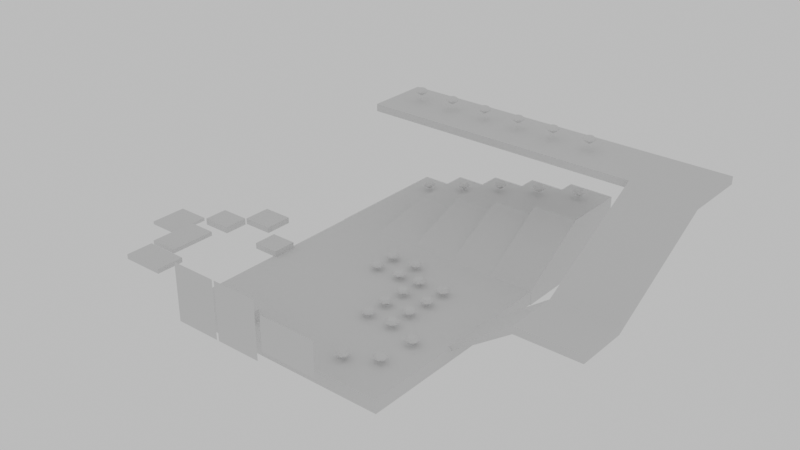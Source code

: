 # Source: scene.blend  (saved by Blender 2.93.20; exported with 4.5.12 LTS)
import bpy
from mathutils import Matrix  # noqa: F401  (used for matrix-valued properties, if any)

bpy.ops.wm.read_factory_settings(use_empty=True)
scene = bpy.context.scene
scene.name = 'main'

# ---- collections
col_collection = bpy.data.collections.new('Collection'); scene.collection.children.link(col_collection)

# ---- world
world_world = bpy.data.worlds.new('World'); scene.world = world_world
world_world.use_nodes = True; world_world.node_tree.nodes.clear()
_N = world_world.node_tree.nodes; _L = world_world.node_tree.links
n0 = _N.new('ShaderNodeOutputWorld'); n0.name = 'World Output'; n0.location = (300, 300)
n1 = _N.new('ShaderNodeBackground'); n1.name = 'Background'; n1.location = (10, 300)
n1.inputs[0].default_value = (0.5, 0.5, 0.5, 1.0)
_L.new(n1.outputs[0], n0.inputs[0])
n0.is_active_output = True
world_world.color = (0.04203, 0.04203, 0.04203)
world_world.use_sun_shadow = False
world_world.sun_shadow_jitter_overblur = 0.0

# ---- meshes
me_plane_002 = bpy.data.meshes.new('Plane.002')
me_plane_002.from_pydata([(-1.44, -0.1424, -0.157), (-1.44, -0.1424, -0.3669), (-1.23, -0.1424, -0.157), (-1.23, -0.1424, -0.3669), (-0.81, -0.1424, -0.157), (-1.02, -0.1424, -0.157), (-0.81, -0.1424, -0.3669), (-1.02, -0.1424, -0.3669), (-0.6001, -0.1424, -0.157), (-0.6001, -0.1424, -0.3669), (-0.3902, -0.1424, -0.157), (-0.3902, -0.1424, -0.3669), (-1.44, -0.1424, -0.157), (-1.44, -0.1424, 0.05284), (-0.3902, -0.1424, 0.05284), (-0.3902, -0.1424, -0.157), (-0.4952, -0.1424, -0.157), (-0.7057, -0.1424, -0.157), (-0.9149, -0.1424, -0.157), (-1.124, -0.1424, -0.157), (-1.335, -0.1424, -0.1571), (-1.335, -0.1424, 0.05276), (-1.124, -0.1424, 0.05283), (-0.9149, -0.1424, 0.05284), (-0.7057, -0.1424, 0.05284), (-0.4952, -0.1424, 0.05284), (-1.44, -0.1424, 0.05284), (-1.44, -0.1424, 0.2627), (-0.3902, -0.1424, 0.2627), (-0.3902, -0.1424, 0.05284), (-0.07544, -0.1424, -0.5768), (-0.07544, -0.1424, 0.4726), (-0.2853, -0.1424, 0.4726), (-0.2853, -0.1424, -0.5768), (-0.07544, -0.1424, 0.4726), (-0.07544, -0.1424, -0.5768), (0.1344, -0.1424, 0.4726), (0.1344, -0.1424, -0.5768), (0.1344, -0.1424, -0.5768), (0.1344, -0.1424, 0.4726), (0.3443, -0.1424, 0.4726), (0.3443, -0.1424, -0.5768), (0.3443, -0.1424, -0.5768), (0.3443, -0.1424, 0.4726), (0.5542, -0.1424, 0.4726), (0.5542, -0.1424, -0.5768), (0.8075, -0.1424, -0.5768), (0.8075, -0.1424, 0.4726), (0.5977, -0.1424, 0.4726), (0.5977, -0.1424, -0.5768), (0.8075, -0.1424, 0.4726), (0.8075, -0.1424, -0.5768), (1.017, -0.1424, 0.4726), (1.017, -0.1424, -0.5768), (1.017, -0.1424, -0.5768), (1.017, -0.1424, 0.4726), (1.227, -0.1424, 0.4726), (1.227, -0.1424, -0.5768), (1.227, -0.1424, -0.5768), (1.227, -0.1424, 0.4726), (1.437, -0.1424, 0.4726), (1.437, -0.1424, -0.5768)], [], [(2, 0, 1, 3), (5, 2, 3, 7), (4, 5, 7, 6), (8, 4, 6, 9), (10, 8, 9, 11), (21, 13, 12, 20), (14, 25, 16, 15), (25, 24, 17, 16), (24, 23, 18, 17), (23, 22, 19, 18), (22, 21, 20, 19), (28, 27, 26, 29), (35, 34, 32, 33), (41, 40, 39, 38), (45, 44, 43, 42), (30, 37, 36, 31), (51, 50, 48, 49), (57, 56, 55, 54), (61, 60, 59, 58), (46, 53, 52, 47)])
_uv = me_plane_002.uv_layers.new(name='UVMap')
_uv.uv.foreach_set('vector', [0.0, 0.0, 1.0, 0.0, 1.0, 1.0, 0.0, 1.0, 0.0, 0.0, 1.0, 0.0, 1.0, 1.0, 0.0, 1.0, 0.0, 0.0, 1.0, 0.0, 1.0, 1.0, 0.0, 1.0, 0.0, 0.0, 1.0, 0.0, 1.0, 1.0, 0.0, 1.0, 0.0, 0.0, 1.0, 0.0, 1.0, 1.0, 0.0, 1.0, 0.8333, 0.0, 1.0, 0.0, 1.0, 1.0, 0.8333, 1.0, 0.0, 0.0, 0.1, 0.0, 0.1, 1.0, 0.0, 1.0, 0.1, 0.0, 0.3007, 0.0, 0.3007, 1.0, 0.1, 1.0, 0.3007, 0.0, 0.5, 0.0, 0.5, 1.0, 0.3007, 1.0, 0.5, 0.0, 0.69, 0.0, 0.69, 1.0, 0.5, 1.0, 0.69, 0.0, 0.8333, 0.0, 0.8333, 1.0, 0.69, 1.0, 0.0, 0.0, 1.0, 0.0, 1.0, 1.0, 0.0, 1.0, 0.0, 0.0, 1.0, 0.0, 1.0, 1.0, 0.0, 1.0, 0.0, 0.0, 1.0, 0.0, 1.0, 1.0, 0.0, 1.0, 0.0, 0.0, 1.0, 0.0, 1.0, 1.0, 0.0, 1.0, 0.0, 1.0, 0.0, 0.0, 1.0, 0.0, 1.0, 1.0, 0.0, 0.0, 1.0, 0.0, 1.0, 1.0, 0.0, 1.0, 0.0, 0.0, 1.0, 0.0, 1.0, 1.0, 0.0, 1.0, 0.0, 0.0, 1.0, 0.0, 1.0, 1.0, 0.0, 1.0, 0.0, 1.0, 0.0, 0.0, 1.0, 0.0, 1.0, 1.0])
_ca = me_plane_002.color_attributes.new('Col', 'BYTE_COLOR', 'CORNER')
_ca.data.foreach_set('color', [0.0, 0.0, 0.0, 1.0, 0.0, 0.0, 0.0, 1.0, 0.0, 0.0, 0.0, 1.0, 0.0, 0.0, 0.0, 1.0, 0.05127, 0.05127, 0.05127, 1.0, 0.05127, 0.05127, 0.05127, 1.0, 0.05127, 0.05127, 0.05127, 1.0, 0.05127, 0.05127, 0.05127, 1.0, 0.2159, 0.2159, 0.2159, 1.0, 0.2159, 0.2159, 0.2159, 1.0, 0.2159, 0.2159, 0.2159, 1.0, 0.2159, 0.2159, 0.2159, 1.0, 0.521, 0.521, 0.521, 1.0, 0.521, 0.521, 0.521, 1.0, 0.521, 0.521, 0.521, 1.0, 0.521, 0.521, 0.521, 1.0, 1.0, 1.0, 1.0, 1.0, 1.0, 1.0, 1.0, 1.0, 1.0, 1.0, 1.0, 1.0, 1.0, 1.0, 1.0, 1.0, 0.0, 0.0, 0.0, 1.0, 0.0, 0.0, 0.0, 1.0, 0.0, 0.0, 0.0, 1.0, 0.0, 0.0, 0.0, 1.0, 1.0, 1.0, 1.0, 1.0, 1.0, 1.0, 1.0, 1.0, 1.0, 1.0, 1.0, 1.0, 1.0, 1.0, 1.0, 1.0, 1.0, 1.0, 1.0, 1.0, 0.521, 0.521, 0.521, 1.0, 0.521, 0.521, 0.521, 1.0, 1.0, 1.0, 1.0, 1.0, 0.521, 0.521, 0.521, 1.0, 0.2159, 0.2159, 0.2159, 1.0, 0.2159, 0.2159, 0.2159, 1.0, 0.521, 0.521, 0.521, 1.0, 0.2159, 0.2159, 0.2159, 1.0, 0.05127, 0.05127, 0.05127, 1.0, 0.05127, 0.05127, 0.05127, 1.0, 0.2159, 0.2159, 0.2159, 1.0, 0.05127, 0.05127, 0.05127, 1.0, 0.0, 0.0, 0.0, 1.0, 0.0, 0.0, 0.0, 1.0, 0.05127, 0.05127, 0.05127, 1.0, 1.0, 1.0, 1.0, 1.0, 0.0, 0.0, 0.0, 1.0, 0.0, 0.0, 0.0, 1.0, 1.0, 1.0, 1.0, 1.0, 0.0, 1.0, 0.0, 1.0, 1.0, 0.0, 0.0, 1.0, 1.0, 0.0, 0.0, 1.0, 0.0, 1.0, 0.0, 1.0, 1.0, 1.0, 0.0, 1.0, 1.0, 0.0, 1.0, 1.0, 1.0, 0.0, 1.0, 1.0, 1.0, 1.0, 0.0, 1.0, 0.0, 1.0, 1.0, 1.0, 1.0, 1.0, 0.0, 1.0, 1.0, 1.0, 0.0, 1.0, 0.0, 1.0, 1.0, 1.0, 0.0, 1.0, 0.0, 1.0, 0.0, 1.0, 0.0, 1.0, 0.0, 0.0, 1.0, 1.0, 0.0, 0.0, 1.0, 1.0, 0.0, 0.2159, 0.0, 1.0, 0.2159, 0.0, 0.001518, 1.0, 0.2159, 0.0, 0.001518, 1.0, 0.0, 0.2159, 0.0, 1.0, 0.2122, 0.2159, 0.0, 1.0, 0.2159, 0.0, 0.2159, 1.0, 0.2159, 0.0, 0.2159, 1.0, 0.2122, 0.2159, 0.0, 1.0, 0.0, 0.2159, 0.2159, 1.0, 0.2159, 0.2159, 0.0, 1.0, 0.2159, 0.2159, 0.0, 1.0, 0.0, 0.2159, 0.2159, 1.0, 0.0, 0.2159, 0.0, 1.0, 0.0, 0.2159, 0.0, 1.0, 0.0, 0.0, 0.2159, 1.0, 0.0, 0.0, 0.2159, 1.0])
me_plane_002.use_remesh_fix_poles = True
me_plane_002.use_remesh_preserve_attributes = False
me_plane_002.use_paint_bone_selection = False
me_plane_002.use_paint_mask_vertex = True
me_plane_002.update()
me_cube_001 = bpy.data.meshes.new('Cube.001')
me_cube_001.from_pydata([(-16.95, -16.46, -1.0), (-16.95, -16.46, 1.0), (-16.95, 16.46, -1.0), (-16.95, 16.46, 1.0), (17.95, -16.46, -1.0), (17.95, -16.46, 1.0), (17.95, 16.46, -1.0), (17.95, 16.46, 1.0), (-14.22, -12.79, 1.0), (-14.22, -12.79, 1.383), (-14.22, -10.71, 1.0), (-14.22, -10.71, 1.383), (-10.91, -12.79, 1.0), (-10.91, -12.79, 1.383), (-10.91, -10.71, 1.0), (-10.91, -10.71, 1.383), (-8.431, -14.48, 1.0), (-8.431, -14.48, 2.636), (-8.431, -12.62, 1.0), (-8.431, -12.62, 2.636), (-5.785, -14.48, 1.0), (-5.785, -14.48, 2.636), (-5.785, -12.62, 1.0), (-5.785, -12.62, 2.636)], [], [(0, 1, 3, 2), (2, 3, 7, 6), (6, 7, 5, 4), (4, 5, 1, 0), (2, 6, 4, 0), (7, 3, 1, 5), (8, 9, 11, 10), (10, 11, 15, 14), (14, 15, 13, 12), (12, 13, 9, 8), (10, 14, 12, 8), (15, 11, 9, 13), (16, 17, 19, 18), (18, 19, 23, 22), (22, 23, 21, 20), (20, 21, 17, 16), (18, 22, 20, 16), (23, 19, 17, 21)])
_uv = me_cube_001.uv_layers.new(name='UVMap')
_uv.uv.foreach_set('vector', [0.375, 0.0, 0.625, 0.0, 0.625, 0.25, 0.375, 0.25, 0.375, 0.25, 0.625, 0.25, 0.625, 0.5, 0.375, 0.5, 0.375, 0.5, 0.625, 0.5, 0.625, 0.75, 0.375, 0.75, 0.375, 0.75, 0.625, 0.75, 0.625, 1.0, 0.375, 1.0, 0.125, 0.5, 0.375, 0.5, 0.375, 0.75, 0.125, 0.75, 0.625, 0.5, 0.875, 0.5, 0.875, 0.75, 0.625, 0.75, 0.375, 0.0, 0.625, 0.0, 0.625, 0.25, 0.375, 0.25, 0.375, 0.25, 0.625, 0.25, 0.625, 0.5, 0.375, 0.5, 0.375, 0.5, 0.625, 0.5, 0.625, 0.75, 0.375, 0.75, 0.375, 0.75, 0.625, 0.75, 0.625, 1.0, 0.375, 1.0, 0.125, 0.5, 0.375, 0.5, 0.375, 0.75, 0.125, 0.75, 0.625, 0.5, 0.875, 0.5, 0.875, 0.75, 0.625, 0.75, 0.375, 0.0, 0.625, 0.0, 0.625, 0.25, 0.375, 0.25, 0.375, 0.25, 0.625, 0.25, 0.625, 0.5, 0.375, 0.5, 0.375, 0.5, 0.625, 0.5, 0.625, 0.75, 0.375, 0.75, 0.375, 0.75, 0.625, 0.75, 0.625, 1.0, 0.375, 1.0, 0.125, 0.5, 0.375, 0.5, 0.375, 0.75, 0.125, 0.75, 0.625, 0.5, 0.875, 0.5, 0.875, 0.75, 0.625, 0.75])
_ca = me_cube_001.color_attributes.new('Col', 'BYTE_COLOR', 'CORNER')
_ca.data.foreach_set('color', [0.3763, 0.159, 0.09306, 1.0, 0.3763, 0.159, 0.09306, 1.0, 0.3763, 0.159, 0.09306, 1.0, 0.3763, 0.159, 0.09306, 1.0, 0.3763, 0.159, 0.09306, 1.0, 0.3763, 0.159, 0.09306, 1.0, 0.3763, 0.159, 0.09306, 1.0, 0.3763, 0.159, 0.09306, 1.0, 0.3763, 0.159, 0.09306, 1.0, 0.3763, 0.159, 0.09306, 1.0, 0.3763, 0.159, 0.09306, 1.0, 0.3763, 0.159, 0.09306, 1.0, 0.3763, 0.159, 0.09306, 1.0, 0.3763, 0.159, 0.09306, 1.0, 0.3763, 0.159, 0.09306, 1.0, 0.3763, 0.159, 0.09306, 1.0, 0.3763, 0.159, 0.09306, 1.0, 0.3763, 0.159, 0.09306, 1.0, 0.3763, 0.159, 0.09306, 1.0, 0.3763, 0.159, 0.09306, 1.0, 0.1559, 0.3763, 0.1119, 1.0, 0.1559, 0.3763, 0.1119, 1.0, 0.1559, 0.3763, 0.1119, 1.0, 0.1559, 0.3763, 0.1119, 1.0, 1.0, 0.1845, 0.1946, 1.0, 1.0, 0.1845, 0.1946, 1.0, 1.0, 0.1845, 0.1946, 1.0, 1.0, 0.1845, 0.1946, 1.0, 1.0, 0.1845, 0.1946, 1.0, 1.0, 0.1845, 0.1946, 1.0, 1.0, 0.1845, 0.1946, 1.0, 1.0, 0.1845, 0.1946, 1.0, 1.0, 0.1845, 0.1946, 1.0, 1.0, 0.1845, 0.1946, 1.0, 1.0, 0.1845, 0.1946, 1.0, 1.0, 0.1845, 0.1946, 1.0, 1.0, 0.1845, 0.1946, 1.0, 1.0, 0.1845, 0.1946, 1.0, 1.0, 0.1845, 0.1946, 1.0, 1.0, 0.1845, 0.1946, 1.0, 1.0, 0.1845, 0.1946, 1.0, 1.0, 0.1845, 0.1946, 1.0, 1.0, 0.1845, 0.1946, 1.0, 1.0, 0.1845, 0.1946, 1.0, 1.0, 0.1845, 0.1946, 1.0, 1.0, 0.1845, 0.1946, 1.0, 1.0, 0.1845, 0.1946, 1.0, 1.0, 0.1845, 0.1946, 1.0, 1.0, 0.6105, 0.1559, 1.0, 1.0, 0.6105, 0.1559, 1.0, 1.0, 0.6105, 0.1559, 1.0, 1.0, 0.6105, 0.1559, 1.0, 1.0, 0.6105, 0.1559, 1.0, 1.0, 0.6105, 0.1559, 1.0, 1.0, 0.6105, 0.1559, 1.0, 1.0, 0.6105, 0.1559, 1.0, 1.0, 0.6105, 0.1559, 1.0, 1.0, 0.6105, 0.1559, 1.0, 1.0, 0.6105, 0.1559, 1.0, 1.0, 0.6105, 0.1559, 1.0, 1.0, 0.6105, 0.1559, 1.0, 1.0, 0.6105, 0.1559, 1.0, 1.0, 0.6105, 0.1559, 1.0, 1.0, 0.6105, 0.1559, 1.0, 1.0, 0.6105, 0.1559, 1.0, 1.0, 0.6105, 0.1559, 1.0, 1.0, 0.6105, 0.1559, 1.0, 1.0, 0.6105, 0.1559, 1.0, 1.0, 0.6105, 0.1559, 1.0, 1.0, 0.6105, 0.1559, 1.0, 1.0, 0.6105, 0.1559, 1.0, 1.0, 0.6105, 0.1559, 1.0])
me_cube_001.use_remesh_fix_poles = True
me_cube_001.use_remesh_preserve_attributes = False
me_cube_001.use_mirror_vertex_groups = False
me_cube_001.use_paint_bone_selection = False
me_cube_001.use_paint_mask = True
me_cube_001.update()
me_gem = bpy.data.meshes.new('Gem')
me_gem.from_pydata([(0.0, 0.0, -0.71), (0.0, 0.0, 0.44), (0.0, 0.5412, -0.355), (0.3827, 0.9239, 0.0), (0.0, 0.8497, 0.22), (0.2181, 0.5266, 0.44), (0.3827, 0.3827, -0.355), (0.9239, 0.3827, 0.0), (0.6008, 0.6008, 0.22), (0.5266, 0.2181, 0.44), (0.5412, 3.314e-17, -0.355), (0.9239, -0.3827, 0.0), (0.8497, 5.203e-17, 0.22), (0.5266, -0.2181, 0.44), (0.3827, -0.3827, -0.355), (0.3827, -0.9239, 0.0), (0.6008, -0.6008, 0.22), (0.2181, -0.5266, 0.44), (6.628e-17, -0.5412, -0.355), (-0.3827, -0.9239, 0.0), (1.041e-16, -0.8497, 0.22), (-0.2181, -0.5266, 0.44), (-0.3827, -0.3827, -0.355), (-0.9239, -0.3827, 0.0), (-0.6008, -0.6008, 0.22), (-0.5266, -0.2181, 0.44), (-0.5412, -9.942e-17, -0.355), (-0.9239, 0.3827, 0.0), (-0.8497, -1.561e-16, 0.22), (-0.5266, 0.2181, 0.44), (-0.3827, 0.3827, -0.355), (-0.3827, 0.9239, 0.0), (-0.6008, 0.6008, 0.22), (-0.2181, 0.5266, 0.44)], [], [(6, 0, 2, 3), (6, 3, 7), (7, 3, 8), (8, 3, 4, 5), (8, 5, 9), (10, 0, 6, 7), (10, 7, 11), (11, 7, 12), (12, 7, 8, 9), (12, 9, 13), (14, 0, 10, 11), (14, 11, 15), (15, 11, 16), (16, 11, 12, 13), (16, 13, 17), (18, 0, 14, 15), (18, 15, 19), (19, 15, 20), (20, 15, 16, 17), (20, 17, 21), (22, 0, 18, 19), (22, 19, 23), (23, 19, 24), (24, 19, 20, 21), (24, 21, 25), (26, 0, 22, 23), (26, 23, 27), (27, 23, 28), (28, 23, 24, 25), (28, 25, 29), (30, 0, 26, 27), (30, 27, 31), (31, 27, 32), (32, 27, 28, 29), (32, 29, 33), (2, 0, 30, 31), (2, 31, 3), (3, 31, 4), (4, 31, 32, 33), (4, 33, 5), (5, 33, 1), (1, 9, 5), (1, 13, 9), (1, 17, 13), (1, 21, 17), (1, 25, 21), (1, 29, 25), (1, 33, 29)])
_ca = me_gem.color_attributes.new('Col', 'BYTE_COLOR', 'CORNER')
_ca.data.foreach_set('color', [1.0, 0.06301, 0.06301, 1.0, 1.0, 0.06301, 0.06301, 1.0, 1.0, 0.06301, 0.06301, 1.0, 1.0, 0.06301, 0.06301, 1.0, 1.0, 0.06301, 0.06301, 1.0, 1.0, 0.06301, 0.06301, 1.0, 1.0, 0.06301, 0.06301, 1.0, 1.0, 0.06301, 0.06301, 1.0, 1.0, 0.06301, 0.06301, 1.0, 1.0, 0.06301, 0.06301, 1.0, 1.0, 0.06301, 0.06301, 1.0, 1.0, 0.06301, 0.06301, 1.0, 1.0, 0.06301, 0.06301, 1.0, 1.0, 0.06301, 0.06301, 1.0, 1.0, 0.06301, 0.06301, 1.0, 1.0, 0.06301, 0.06301, 1.0, 1.0, 0.06301, 0.06301, 1.0, 1.0, 0.06301, 0.06301, 1.0, 1.0, 0.06301, 0.06301, 1.0, 1.0, 0.06301, 0.06301, 1.0, 1.0, 0.06301, 0.06301, 1.0, 1.0, 0.06301, 0.06301, 1.0, 1.0, 0.06301, 0.06301, 1.0, 1.0, 0.06301, 0.06301, 1.0, 1.0, 0.06301, 0.06301, 1.0, 1.0, 0.06301, 0.06301, 1.0, 1.0, 0.06301, 0.06301, 1.0, 1.0, 0.06301, 0.06301, 1.0, 1.0, 0.06301, 0.06301, 1.0, 1.0, 0.06301, 0.06301, 1.0, 1.0, 0.06301, 0.06301, 1.0, 1.0, 0.06301, 0.06301, 1.0, 1.0, 0.06301, 0.06301, 1.0, 1.0, 0.06301, 0.06301, 1.0, 1.0, 0.06301, 0.06301, 1.0, 1.0, 0.06301, 0.06301, 1.0, 1.0, 0.06301, 0.06301, 1.0, 1.0, 0.06301, 0.06301, 1.0, 1.0, 0.06301, 0.06301, 1.0, 1.0, 0.06301, 0.06301, 1.0, 1.0, 0.06301, 0.06301, 1.0, 1.0, 0.06301, 0.06301, 1.0, 1.0, 0.06301, 0.06301, 1.0, 1.0, 0.06301, 0.06301, 1.0, 1.0, 0.06301, 0.06301, 1.0, 1.0, 0.06301, 0.06301, 1.0, 1.0, 0.06301, 0.06301, 1.0, 1.0, 0.06301, 0.06301, 1.0, 1.0, 0.06301, 0.06301, 1.0, 1.0, 0.06301, 0.06301, 1.0, 1.0, 0.06301, 0.06301, 1.0, 1.0, 0.06301, 0.06301, 1.0, 1.0, 0.06301, 0.06301, 1.0, 1.0, 0.06301, 0.06301, 1.0, 1.0, 0.06301, 0.06301, 1.0, 1.0, 0.06301, 0.06301, 1.0, 1.0, 0.06301, 0.06301, 1.0, 1.0, 0.06301, 0.06301, 1.0, 1.0, 0.06301, 0.06301, 1.0, 1.0, 0.06301, 0.06301, 1.0, 1.0, 0.06301, 0.06301, 1.0, 1.0, 0.06301, 0.06301, 1.0, 1.0, 0.06301, 0.06301, 1.0, 1.0, 0.06301, 0.06301, 1.0, 1.0, 0.06301, 0.06301, 1.0, 1.0, 0.06301, 0.06301, 1.0, 1.0, 0.06301, 0.06301, 1.0, 1.0, 0.06301, 0.06301, 1.0, 1.0, 0.06301, 0.06301, 1.0, 1.0, 0.06301, 0.06301, 1.0, 1.0, 0.06301, 0.06301, 1.0, 1.0, 0.06301, 0.06301, 1.0, 1.0, 0.06301, 0.06301, 1.0, 1.0, 0.06301, 0.06301, 1.0, 1.0, 0.06301, 0.06301, 1.0, 1.0, 0.06301, 0.06301, 1.0, 1.0, 0.06301, 0.06301, 1.0, 1.0, 0.06301, 0.06301, 1.0, 1.0, 0.06301, 0.06301, 1.0, 1.0, 0.06301, 0.06301, 1.0, 1.0, 0.06301, 0.06301, 1.0, 1.0, 0.06301, 0.06301, 1.0, 1.0, 0.06301, 0.06301, 1.0, 1.0, 0.06301, 0.06301, 1.0, 1.0, 0.06301, 0.06301, 1.0, 1.0, 0.06301, 0.06301, 1.0, 1.0, 0.06301, 0.06301, 1.0, 1.0, 0.06301, 0.06301, 1.0, 1.0, 0.06301, 0.06301, 1.0, 1.0, 0.06301, 0.06301, 1.0, 1.0, 0.06301, 0.06301, 1.0, 1.0, 0.06301, 0.06301, 1.0, 1.0, 0.06301, 0.06301, 1.0, 1.0, 0.06301, 0.06301, 1.0, 1.0, 0.06301, 0.06301, 1.0, 1.0, 0.06301, 0.06301, 1.0, 1.0, 0.06301, 0.06301, 1.0, 1.0, 0.06301, 0.06301, 1.0, 1.0, 0.06301, 0.06301, 1.0, 1.0, 0.06301, 0.06301, 1.0, 1.0, 0.06301, 0.06301, 1.0, 1.0, 0.06301, 0.06301, 1.0, 1.0, 0.06301, 0.06301, 1.0, 1.0, 0.06301, 0.06301, 1.0, 1.0, 0.06301, 0.06301, 1.0, 1.0, 0.06301, 0.06301, 1.0, 1.0, 0.06301, 0.06301, 1.0, 1.0, 0.06301, 0.06301, 1.0, 1.0, 0.06301, 0.06301, 1.0, 1.0, 0.06301, 0.06301, 1.0, 1.0, 0.06301, 0.06301, 1.0, 1.0, 0.06301, 0.06301, 1.0, 1.0, 0.06301, 0.06301, 1.0, 1.0, 0.06301, 0.06301, 1.0, 1.0, 0.06301, 0.06301, 1.0, 1.0, 0.06301, 0.06301, 1.0, 1.0, 0.06301, 0.06301, 1.0, 1.0, 0.06301, 0.06301, 1.0, 1.0, 0.06301, 0.06301, 1.0, 1.0, 0.06301, 0.06301, 1.0, 1.0, 0.06301, 0.06301, 1.0, 1.0, 0.06301, 0.06301, 1.0, 1.0, 0.06301, 0.06301, 1.0, 1.0, 0.06301, 0.06301, 1.0, 1.0, 0.06301, 0.06301, 1.0, 1.0, 0.06301, 0.06301, 1.0, 1.0, 0.06301, 0.06301, 1.0, 1.0, 0.06301, 0.06301, 1.0, 1.0, 0.06301, 0.06301, 1.0, 1.0, 0.06301, 0.06301, 1.0, 1.0, 0.06301, 0.06301, 1.0, 1.0, 0.06301, 0.06301, 1.0, 1.0, 0.06301, 0.06301, 1.0, 1.0, 0.06301, 0.06301, 1.0, 1.0, 0.06301, 0.06301, 1.0, 1.0, 0.06301, 0.06301, 1.0, 1.0, 0.06301, 0.06301, 1.0, 1.0, 0.06301, 0.06301, 1.0, 1.0, 0.06301, 0.06301, 1.0, 1.0, 0.06301, 0.06301, 1.0, 1.0, 0.06301, 0.06301, 1.0, 1.0, 0.06301, 0.06301, 1.0, 1.0, 0.06301, 0.06301, 1.0, 1.0, 0.06301, 0.06301, 1.0, 1.0, 0.06301, 0.06301, 1.0, 1.0, 0.06301, 0.06301, 1.0, 1.0, 0.06301, 0.06301, 1.0, 1.0, 0.06301, 0.06301, 1.0, 1.0, 0.06301, 0.06301, 1.0, 1.0, 0.06301, 0.06301, 1.0, 1.0, 0.06301, 0.06301, 1.0, 1.0, 0.06301, 0.06301, 1.0, 1.0, 0.06301, 0.06301, 1.0, 1.0, 0.06301, 0.06301, 1.0, 1.0, 0.06301, 0.06301, 1.0, 1.0, 0.06301, 0.06301, 1.0, 1.0, 0.06301, 0.06301, 1.0, 1.0, 0.06301, 0.06301, 1.0, 1.0, 0.06301, 0.06301, 1.0, 1.0, 0.06301, 0.06301, 1.0])
me_gem.use_remesh_fix_poles = True
me_gem.use_remesh_preserve_attributes = False
me_gem.update()
me_cube_002 = bpy.data.meshes.new('Cube.002')
me_cube_002.from_pydata([(-3.521, -5.375, -5.069), (-3.521, -5.375, 1.069), (-3.521, 5.375, -1.069), (-3.521, 5.375, 1.069), (3.521, -5.375, -5.069), (3.521, -5.375, 1.069), (3.521, 5.375, -1.069), (3.521, 5.375, 1.069), (-3.521, -15.38, -5.069), (-3.521, -15.38, 1.069), (3.521, -15.38, 1.069), (3.521, -15.38, -5.069)], [], [(0, 1, 3, 2), (2, 3, 7, 6), (6, 7, 5, 4), (1, 0, 8, 9), (2, 6, 4, 0), (7, 3, 1, 5), (11, 10, 9, 8), (0, 4, 11, 8), (5, 1, 9, 10), (4, 5, 10, 11)])
_uv = me_cube_002.uv_layers.new(name='UVMap')
_uv.uv.foreach_set('vector', [0.375, 0.0, 0.625, 0.0, 0.625, 0.25, 0.375, 0.25, 0.375, 0.25, 0.625, 0.25, 0.625, 0.5, 0.375, 0.5, 0.375, 0.5, 0.625, 0.5, 0.625, 0.75, 0.375, 0.75, 0.625, 0.0, 0.375, 0.0, 0.375, 0.0, 0.625, 0.0, 0.125, 0.5, 0.375, 0.5, 0.375, 0.75, 0.125, 0.75, 0.625, 0.5, 0.875, 0.5, 0.875, 0.75, 0.625, 0.75, 0.375, 0.75, 0.625, 0.75, 0.625, 1.0, 0.375, 1.0, 0.125, 0.75, 0.375, 0.75, 0.375, 0.75, 0.125, 0.75, 0.625, 0.75, 0.875, 0.75, 0.875, 0.75, 0.625, 0.75, 0.375, 0.75, 0.625, 0.75, 0.625, 0.75, 0.375, 0.75])
_ca = me_cube_002.color_attributes.new('Col', 'BYTE_COLOR', 'CORNER')
_ca.data.foreach_set('color', [0.1559, 0.1095, 0.09759, 1.0, 0.1559, 0.1095, 0.09759, 1.0, 0.1559, 0.1095, 0.09759, 1.0, 0.1559, 0.1095, 0.09759, 1.0, 0.1559, 0.1095, 0.09759, 1.0, 0.1559, 0.1095, 0.09759, 1.0, 0.1559, 0.1095, 0.09759, 1.0, 0.1559, 0.1095, 0.09759, 1.0, 0.1559, 0.1095, 0.09759, 1.0, 0.1559, 0.1095, 0.09759, 1.0, 0.1559, 0.1095, 0.09759, 1.0, 0.1559, 0.1095, 0.09759, 1.0, 0.1559, 0.1095, 0.09759, 1.0, 0.1559, 0.1095, 0.09759, 1.0, 0.1559, 0.1095, 0.09759, 1.0, 0.1559, 0.1095, 0.09759, 1.0, 0.1413, 0.05448, 0.04971, 1.0, 0.1413, 0.05448, 0.04971, 1.0, 0.1413, 0.05448, 0.04971, 1.0, 0.1413, 0.05448, 0.04971, 1.0, 0.1559, 0.1095, 0.09759, 1.0, 0.1559, 0.1095, 0.09759, 1.0, 0.1559, 0.1095, 0.09759, 1.0, 0.1559, 0.1095, 0.09759, 1.0, 0.1559, 0.1095, 0.09759, 1.0, 0.1559, 0.1095, 0.09759, 1.0, 0.1559, 0.1095, 0.09759, 1.0, 0.1559, 0.1095, 0.09759, 1.0, 0.1413, 0.05448, 0.04971, 1.0, 0.1413, 0.05448, 0.04971, 1.0, 0.1413, 0.05448, 0.04971, 1.0, 0.1413, 0.05448, 0.04971, 1.0, 0.1559, 0.1095, 0.09759, 1.0, 0.1559, 0.1095, 0.09759, 1.0, 0.1559, 0.1095, 0.09759, 1.0, 0.1559, 0.1095, 0.09759, 1.0, 0.1559, 0.1095, 0.09759, 1.0, 0.1559, 0.1095, 0.09759, 1.0, 0.1559, 0.1095, 0.09759, 1.0, 0.1559, 0.1095, 0.09759, 1.0])
me_cube_002.use_remesh_fix_poles = True
me_cube_002.use_remesh_preserve_attributes = False
me_cube_002.use_paint_bone_selection = False
me_cube_002.use_paint_mask = True
me_cube_002.update()
me_cube_004 = bpy.data.meshes.new('Cube.004')
me_cube_004.from_pydata([(-3.521, -5.375, -3.069), (-3.521, -5.375, 1.069), (-3.521, 5.375, -1.069), (-3.521, 5.375, 1.069), (3.521, -5.375, -3.069), (3.521, -5.375, 1.069), (3.521, 5.375, -1.069), (3.521, 5.375, 1.069), (-3.521, -15.38, -3.069), (-3.521, -15.38, 1.069), (3.521, -15.38, 1.069), (3.521, -15.38, -3.069)], [], [(0, 1, 3, 2), (2, 3, 7, 6), (6, 7, 5, 4), (1, 0, 8, 9), (2, 6, 4, 0), (7, 3, 1, 5), (11, 10, 9, 8), (0, 4, 11, 8), (5, 1, 9, 10), (4, 5, 10, 11)])
_uv = me_cube_004.uv_layers.new(name='UVMap')
_uv.uv.foreach_set('vector', [0.375, 0.0, 0.625, 0.0, 0.625, 0.25, 0.375, 0.25, 0.375, 0.25, 0.625, 0.25, 0.625, 0.5, 0.375, 0.5, 0.375, 0.5, 0.625, 0.5, 0.625, 0.75, 0.375, 0.75, 0.625, 0.0, 0.375, 0.0, 0.375, 0.0, 0.625, 0.0, 0.125, 0.5, 0.375, 0.5, 0.375, 0.75, 0.125, 0.75, 0.625, 0.5, 0.875, 0.5, 0.875, 0.75, 0.625, 0.75, 0.375, 0.75, 0.625, 0.75, 0.625, 1.0, 0.375, 1.0, 0.125, 0.75, 0.375, 0.75, 0.375, 0.75, 0.125, 0.75, 0.625, 0.75, 0.875, 0.75, 0.875, 0.75, 0.625, 0.75, 0.375, 0.75, 0.625, 0.75, 0.625, 0.75, 0.375, 0.75])
_ca = me_cube_004.color_attributes.new('Col', 'BYTE_COLOR', 'CORNER')
_ca.data.foreach_set('color', [0.1559, 0.1095, 0.09759, 1.0, 0.1559, 0.1095, 0.09759, 1.0, 0.1559, 0.1095, 0.09759, 1.0, 0.1559, 0.1095, 0.09759, 1.0, 0.1559, 0.1095, 0.09759, 1.0, 0.1559, 0.1095, 0.09759, 1.0, 0.1559, 0.1095, 0.09759, 1.0, 0.1559, 0.1095, 0.09759, 1.0, 0.1559, 0.1095, 0.09759, 1.0, 0.1559, 0.1095, 0.09759, 1.0, 0.1559, 0.1095, 0.09759, 1.0, 0.1559, 0.1095, 0.09759, 1.0, 0.1559, 0.1095, 0.09759, 1.0, 0.1559, 0.1095, 0.09759, 1.0, 0.1559, 0.1095, 0.09759, 1.0, 0.1559, 0.1095, 0.09759, 1.0, 0.1413, 0.04374, 0.03955, 1.0, 0.1413, 0.04374, 0.03955, 1.0, 0.1413, 0.04374, 0.03955, 1.0, 0.1413, 0.04374, 0.03955, 1.0, 0.1559, 0.1095, 0.09759, 1.0, 0.1559, 0.1095, 0.09759, 1.0, 0.1559, 0.1095, 0.09759, 1.0, 0.1559, 0.1095, 0.09759, 1.0, 0.1559, 0.1095, 0.09759, 1.0, 0.1559, 0.1095, 0.09759, 1.0, 0.1559, 0.1095, 0.09759, 1.0, 0.1559, 0.1095, 0.09759, 1.0, 0.1413, 0.04374, 0.03955, 1.0, 0.1413, 0.04374, 0.03955, 1.0, 0.1413, 0.04374, 0.03955, 1.0, 0.1413, 0.04374, 0.03955, 1.0, 0.1559, 0.1095, 0.09759, 1.0, 0.1559, 0.1095, 0.09759, 1.0, 0.1559, 0.1095, 0.09759, 1.0, 0.1559, 0.1095, 0.09759, 1.0, 0.1559, 0.1095, 0.09759, 1.0, 0.1559, 0.1095, 0.09759, 1.0, 0.1559, 0.1095, 0.09759, 1.0, 0.1559, 0.1095, 0.09759, 1.0])
me_cube_004.use_remesh_fix_poles = True
me_cube_004.use_remesh_preserve_attributes = False
me_cube_004.use_paint_bone_selection = False
me_cube_004.use_paint_mask = True
me_cube_004.update()
me_cube_005 = bpy.data.meshes.new('Cube.005')
me_cube_005.from_pydata([(-3.521, -5.375, -6.669), (-3.521, -5.375, 1.069), (-3.521, 5.375, -1.069), (-3.521, 5.375, 1.069), (3.521, -5.375, -6.669), (3.521, -5.375, 1.069), (3.521, 5.375, -1.069), (3.521, 5.375, 1.069), (-3.521, -15.38, -6.669), (-3.521, -15.38, 1.069), (3.521, -15.38, 1.069), (3.521, -15.38, -6.669)], [], [(0, 1, 3, 2), (2, 3, 7, 6), (6, 7, 5, 4), (1, 0, 8, 9), (2, 6, 4, 0), (7, 3, 1, 5), (11, 10, 9, 8), (0, 4, 11, 8), (5, 1, 9, 10), (4, 5, 10, 11)])
_uv = me_cube_005.uv_layers.new(name='UVMap')
_uv.uv.foreach_set('vector', [0.375, 0.0, 0.625, 0.0, 0.625, 0.25, 0.375, 0.25, 0.375, 0.25, 0.625, 0.25, 0.625, 0.5, 0.375, 0.5, 0.375, 0.5, 0.625, 0.5, 0.625, 0.75, 0.375, 0.75, 0.625, 0.0, 0.375, 0.0, 0.375, 0.0, 0.625, 0.0, 0.125, 0.5, 0.375, 0.5, 0.375, 0.75, 0.125, 0.75, 0.625, 0.5, 0.875, 0.5, 0.875, 0.75, 0.625, 0.75, 0.375, 0.75, 0.625, 0.75, 0.625, 1.0, 0.375, 1.0, 0.125, 0.75, 0.375, 0.75, 0.375, 0.75, 0.125, 0.75, 0.625, 0.75, 0.875, 0.75, 0.875, 0.75, 0.625, 0.75, 0.375, 0.75, 0.625, 0.75, 0.625, 0.75, 0.375, 0.75])
_ca = me_cube_005.color_attributes.new('Col', 'BYTE_COLOR', 'CORNER')
_ca.data.foreach_set('color', [0.1559, 0.1095, 0.09759, 1.0, 0.1559, 0.1095, 0.09759, 1.0, 0.1559, 0.1095, 0.09759, 1.0, 0.1559, 0.1095, 0.09759, 1.0, 0.1559, 0.1095, 0.09759, 1.0, 0.1559, 0.1095, 0.09759, 1.0, 0.1559, 0.1095, 0.09759, 1.0, 0.1559, 0.1095, 0.09759, 1.0, 0.1559, 0.1095, 0.09759, 1.0, 0.1559, 0.1095, 0.09759, 1.0, 0.1559, 0.1095, 0.09759, 1.0, 0.1559, 0.1095, 0.09759, 1.0, 0.1559, 0.1095, 0.09759, 1.0, 0.1559, 0.1095, 0.09759, 1.0, 0.1559, 0.1095, 0.09759, 1.0, 0.1559, 0.1095, 0.09759, 1.0, 0.1413, 0.04374, 0.03955, 1.0, 0.1413, 0.04374, 0.03955, 1.0, 0.1413, 0.04374, 0.03955, 1.0, 0.1413, 0.04374, 0.03955, 1.0, 0.1559, 0.1095, 0.09759, 1.0, 0.1559, 0.1095, 0.09759, 1.0, 0.1559, 0.1095, 0.09759, 1.0, 0.1559, 0.1095, 0.09759, 1.0, 0.1559, 0.1095, 0.09759, 1.0, 0.1559, 0.1095, 0.09759, 1.0, 0.1559, 0.1095, 0.09759, 1.0, 0.1559, 0.1095, 0.09759, 1.0, 0.1413, 0.04374, 0.03955, 1.0, 0.1413, 0.04374, 0.03955, 1.0, 0.1413, 0.04374, 0.03955, 1.0, 0.1413, 0.04374, 0.03955, 1.0, 0.1559, 0.1095, 0.09759, 1.0, 0.1559, 0.1095, 0.09759, 1.0, 0.1559, 0.1095, 0.09759, 1.0, 0.1559, 0.1095, 0.09759, 1.0, 0.1559, 0.1095, 0.09759, 1.0, 0.1559, 0.1095, 0.09759, 1.0, 0.1559, 0.1095, 0.09759, 1.0, 0.1559, 0.1095, 0.09759, 1.0])
me_cube_005.use_remesh_fix_poles = True
me_cube_005.use_remesh_preserve_attributes = False
me_cube_005.use_paint_bone_selection = False
me_cube_005.use_paint_mask = True
me_cube_005.update()
me_cube_006 = bpy.data.meshes.new('Cube.006')
me_cube_006.from_pydata([(-3.521, -5.375, -1.069), (-3.521, -5.375, 1.069), (-3.521, 5.375, -1.069), (-3.521, 5.375, 1.069), (3.521, -5.375, -1.069), (3.521, -5.375, 1.069), (3.521, 5.375, -1.069), (3.521, 5.375, 1.069), (-3.521, -15.38, -1.069), (-3.521, -15.38, 1.069), (3.521, -15.38, 1.069), (3.521, -15.38, -1.069)], [], [(0, 1, 3, 2), (2, 3, 7, 6), (6, 7, 5, 4), (1, 0, 8, 9), (2, 6, 4, 0), (7, 3, 1, 5), (11, 10, 9, 8), (0, 4, 11, 8), (5, 1, 9, 10), (4, 5, 10, 11)])
_uv = me_cube_006.uv_layers.new(name='UVMap')
_uv.uv.foreach_set('vector', [0.375, 0.0, 0.625, 0.0, 0.625, 0.25, 0.375, 0.25, 0.375, 0.25, 0.625, 0.25, 0.625, 0.5, 0.375, 0.5, 0.375, 0.5, 0.625, 0.5, 0.625, 0.75, 0.375, 0.75, 0.625, 0.0, 0.375, 0.0, 0.375, 0.0, 0.625, 0.0, 0.125, 0.5, 0.375, 0.5, 0.375, 0.75, 0.125, 0.75, 0.625, 0.5, 0.875, 0.5, 0.875, 0.75, 0.625, 0.75, 0.375, 0.75, 0.625, 0.75, 0.625, 1.0, 0.375, 1.0, 0.125, 0.75, 0.375, 0.75, 0.375, 0.75, 0.125, 0.75, 0.625, 0.75, 0.875, 0.75, 0.875, 0.75, 0.625, 0.75, 0.375, 0.75, 0.625, 0.75, 0.625, 0.75, 0.375, 0.75])
_ca = me_cube_006.color_attributes.new('Col', 'BYTE_COLOR', 'CORNER')
_ca.data.foreach_set('color', [0.1559, 0.1095, 0.09759, 1.0, 0.1559, 0.1095, 0.09759, 1.0, 0.1559, 0.1095, 0.09759, 1.0, 0.1559, 0.1095, 0.09759, 1.0, 0.1559, 0.1095, 0.09759, 1.0, 0.1559, 0.1095, 0.09759, 1.0, 0.1559, 0.1095, 0.09759, 1.0, 0.1559, 0.1095, 0.09759, 1.0, 0.1559, 0.1095, 0.09759, 1.0, 0.1559, 0.1095, 0.09759, 1.0, 0.1559, 0.1095, 0.09759, 1.0, 0.1559, 0.1095, 0.09759, 1.0, 0.1559, 0.1095, 0.09759, 1.0, 0.1559, 0.1095, 0.09759, 1.0, 0.1559, 0.1095, 0.09759, 1.0, 0.1559, 0.1095, 0.09759, 1.0, 0.1413, 0.05448, 0.04971, 1.0, 0.1413, 0.05448, 0.04971, 1.0, 0.1413, 0.05448, 0.04971, 1.0, 0.1413, 0.05448, 0.04971, 1.0, 0.1559, 0.1095, 0.09759, 1.0, 0.1559, 0.1095, 0.09759, 1.0, 0.1559, 0.1095, 0.09759, 1.0, 0.1559, 0.1095, 0.09759, 1.0, 0.1559, 0.1095, 0.09759, 1.0, 0.1559, 0.1095, 0.09759, 1.0, 0.1559, 0.1095, 0.09759, 1.0, 0.1559, 0.1095, 0.09759, 1.0, 0.1413, 0.05448, 0.04971, 1.0, 0.1413, 0.05448, 0.04971, 1.0, 0.1413, 0.05448, 0.04971, 1.0, 0.1413, 0.05448, 0.04971, 1.0, 0.1559, 0.1095, 0.09759, 1.0, 0.1559, 0.1095, 0.09759, 1.0, 0.1559, 0.1095, 0.09759, 1.0, 0.1559, 0.1095, 0.09759, 1.0, 0.1559, 0.1095, 0.09759, 1.0, 0.1559, 0.1095, 0.09759, 1.0, 0.1559, 0.1095, 0.09759, 1.0, 0.1559, 0.1095, 0.09759, 1.0])
me_cube_006.use_remesh_fix_poles = True
me_cube_006.use_remesh_preserve_attributes = False
me_cube_006.use_paint_bone_selection = False
me_cube_006.use_paint_mask = True
me_cube_006.update()
me_cube_007 = bpy.data.meshes.new('Cube.007')
me_cube_007.from_pydata([(-3.521, -5.375, -8.069), (-3.521, -5.375, 1.069), (-3.521, 5.375, -1.069), (-3.521, 5.375, 1.069), (3.521, -5.375, -8.069), (3.521, -5.375, 1.069), (3.521, 5.375, -1.069), (3.521, 5.375, 1.069), (-3.521, -15.38, -8.069), (-3.521, -15.38, 1.069), (3.521, -15.38, 1.069), (3.521, -15.38, -8.069)], [], [(0, 1, 3, 2), (2, 3, 7, 6), (6, 7, 5, 4), (1, 0, 8, 9), (2, 6, 4, 0), (7, 3, 1, 5), (11, 10, 9, 8), (0, 4, 11, 8), (5, 1, 9, 10), (4, 5, 10, 11)])
_uv = me_cube_007.uv_layers.new(name='UVMap')
_uv.uv.foreach_set('vector', [0.375, 0.0, 0.625, 0.0, 0.625, 0.25, 0.375, 0.25, 0.375, 0.25, 0.625, 0.25, 0.625, 0.5, 0.375, 0.5, 0.375, 0.5, 0.625, 0.5, 0.625, 0.75, 0.375, 0.75, 0.625, 0.0, 0.375, 0.0, 0.375, 0.0, 0.625, 0.0, 0.125, 0.5, 0.375, 0.5, 0.375, 0.75, 0.125, 0.75, 0.625, 0.5, 0.875, 0.5, 0.875, 0.75, 0.625, 0.75, 0.375, 0.75, 0.625, 0.75, 0.625, 1.0, 0.375, 1.0, 0.125, 0.75, 0.375, 0.75, 0.375, 0.75, 0.125, 0.75, 0.625, 0.75, 0.875, 0.75, 0.875, 0.75, 0.625, 0.75, 0.375, 0.75, 0.625, 0.75, 0.625, 0.75, 0.375, 0.75])
_ca = me_cube_007.color_attributes.new('Col', 'BYTE_COLOR', 'CORNER')
_ca.data.foreach_set('color', [0.1559, 0.1095, 0.09759, 1.0, 0.1559, 0.1095, 0.09759, 1.0, 0.1559, 0.1095, 0.09759, 1.0, 0.1559, 0.1095, 0.09759, 1.0, 0.1559, 0.1095, 0.09759, 1.0, 0.1559, 0.1095, 0.09759, 1.0, 0.1559, 0.1095, 0.09759, 1.0, 0.1559, 0.1095, 0.09759, 1.0, 0.1559, 0.1095, 0.09759, 1.0, 0.1559, 0.1095, 0.09759, 1.0, 0.1559, 0.1095, 0.09759, 1.0, 0.1559, 0.1095, 0.09759, 1.0, 0.1559, 0.1095, 0.09759, 1.0, 0.1559, 0.1095, 0.09759, 1.0, 0.1559, 0.1095, 0.09759, 1.0, 0.1559, 0.1095, 0.09759, 1.0, 0.1413, 0.05448, 0.04971, 1.0, 0.1413, 0.05448, 0.04971, 1.0, 0.1413, 0.05448, 0.04971, 1.0, 0.1413, 0.05448, 0.04971, 1.0, 0.1559, 0.1095, 0.09759, 1.0, 0.1559, 0.1095, 0.09759, 1.0, 0.1559, 0.1095, 0.09759, 1.0, 0.1559, 0.1095, 0.09759, 1.0, 0.1559, 0.1095, 0.09759, 1.0, 0.1559, 0.1095, 0.09759, 1.0, 0.1559, 0.1095, 0.09759, 1.0, 0.1559, 0.1095, 0.09759, 1.0, 0.1413, 0.05448, 0.04971, 1.0, 0.1413, 0.05448, 0.04971, 1.0, 0.1413, 0.05448, 0.04971, 1.0, 0.1413, 0.05448, 0.04971, 1.0, 0.1559, 0.1095, 0.09759, 1.0, 0.1559, 0.1095, 0.09759, 1.0, 0.1559, 0.1095, 0.09759, 1.0, 0.1559, 0.1095, 0.09759, 1.0, 0.1559, 0.1095, 0.09759, 1.0, 0.1559, 0.1095, 0.09759, 1.0, 0.1559, 0.1095, 0.09759, 1.0, 0.1559, 0.1095, 0.09759, 1.0])
me_cube_007.use_remesh_fix_poles = True
me_cube_007.use_remesh_preserve_attributes = False
me_cube_007.use_paint_bone_selection = False
me_cube_007.use_paint_mask = True
me_cube_007.update()
me_cube = bpy.data.meshes.new('Cube')
me_cube.from_pydata([(-4.794, -4.038, -0.4129), (-4.794, -4.038, 0.4129), (-4.794, 4.038, -0.4129), (-4.794, 4.038, 0.4129), (4.794, -4.038, -7.413), (4.794, 4.038, -7.413), (-39.21, -22.04, -17.41), (14.79, 4.038, -7.413), (14.79, -4.038, -7.413), (-39.21, -32.04, -17.41), (-39.21, -32.04, -16.24), (-39.21, -22.04, -16.24), (4.794, 4.038, -6.239), (4.794, -4.038, -6.239), (14.79, 4.038, -6.239), (14.79, -4.038, -6.239), (4.794, -22.04, -16.24), (14.79, -22.04, -16.24), (4.794, -32.04, -16.24), (14.79, -32.04, -16.24), (4.794, -22.04, -17.41), (14.79, -22.04, -17.41), (4.794, -32.04, -17.41), (14.79, -32.04, -17.41)], [], [(0, 1, 3, 2), (16, 20, 6, 11), (11, 6, 9, 10), (2, 5, 4, 0), (12, 3, 1, 13), (8, 15, 17, 21), (4, 5, 7, 8), (12, 13, 15, 14), (20, 22, 9, 6), (7, 14, 15, 8), (13, 1, 0, 4), (5, 12, 14, 7), (18, 16, 11, 10), (5, 2, 3, 12), (17, 16, 18, 19), (15, 13, 16, 17), (13, 4, 20, 16), (18, 22, 23, 19), (21, 17, 19, 23), (22, 18, 10, 9), (20, 21, 23, 22), (8, 21, 20, 4)])
_uv = me_cube.uv_layers.new(name='UVMap')
_uv.uv.foreach_set('vector', [0.375, 0.0, 0.625, 0.0, 0.625, 0.25, 0.375, 0.25, 0.4125, 0.75, 0.375, 0.75, 0.375, 0.75, 0.4125, 0.75, 0.4125, 0.75, 0.375, 0.75, 0.375, 0.75, 0.4125, 0.75, 0.125, 0.5, 0.375, 0.5, 0.375, 0.75, 0.125, 0.75, 0.4142, 0.5, 0.875, 0.5, 0.875, 0.75, 0.4142, 0.75, 0.375, 0.75, 0.4125, 0.75, 0.4125, 0.75, 0.375, 0.75, 0.375, 0.75, 0.375, 0.5, 0.375, 0.5, 0.375, 0.75, 0.4142, 0.5, 0.4142, 0.75, 0.4142, 0.75, 0.4142, 0.5, 0.375, 0.75, 0.375, 0.75, 0.375, 0.75, 0.375, 0.75, 0.375, 0.5, 0.4125, 0.5, 0.4125, 0.75, 0.375, 0.75, 0.4142, 0.75, 0.875, 0.75, 0.375, 0.0, 0.375, 0.75, 0.375, 0.5, 0.4125, 0.5, 0.4125, 0.5, 0.375, 0.5, 0.4125, 0.75, 0.4125, 0.75, 0.4125, 0.75, 0.4125, 0.75, 0.375, 0.5, 0.375, 0.25, 0.875, 0.5, 0.4125, 0.5, 0.4125, 0.75, 0.4125, 0.75, 0.4125, 0.75, 0.4125, 0.75, 0.4125, 0.75, 0.4125, 0.75, 0.4125, 0.75, 0.4125, 0.75, 0.4125, 0.75, 0.375, 0.75, 0.375, 0.75, 0.4125, 0.75, 0.4125, 0.75, 0.375, 0.75, 0.375, 0.75, 0.4125, 0.75, 0.375, 0.75, 0.4125, 0.75, 0.4125, 0.75, 0.375, 0.75, 0.375, 0.75, 0.4125, 0.75, 0.4125, 0.75, 0.375, 0.75, 0.375, 0.75, 0.375, 0.75, 0.375, 0.75, 0.375, 0.75, 0.375, 0.75, 0.375, 0.75, 0.375, 0.75, 0.375, 0.75])
_ca = me_cube.color_attributes.new('Col', 'BYTE_COLOR', 'CORNER')
_ca.data.foreach_set('color', [0.2582, 0.2582, 0.2582, 1.0, 0.2582, 0.2582, 0.2582, 1.0, 0.2582, 0.2582, 0.2582, 1.0, 0.2582, 0.2582, 0.2582, 1.0, 0.2582, 0.2582, 0.2582, 1.0, 0.2582, 0.2582, 0.2582, 1.0, 0.2582, 0.2582, 0.2582, 1.0, 0.2582, 0.2582, 0.2582, 1.0, 0.2582, 0.2582, 0.2582, 1.0, 0.2582, 0.2582, 0.2582, 1.0, 0.2582, 0.2582, 0.2582, 1.0, 0.2582, 0.2582, 0.2582, 1.0, 0.3185, 0.3185, 0.3185, 1.0, 0.3185, 0.3185, 0.3185, 1.0, 0.3185, 0.3185, 0.3185, 1.0, 0.3185, 0.3185, 0.3185, 1.0, 0.2195, 0.2195, 0.2195, 1.0, 0.2195, 0.2195, 0.2195, 1.0, 0.2195, 0.2195, 0.2195, 1.0, 0.2195, 0.2195, 0.2195, 1.0, 0.2582, 0.2582, 0.2582, 1.0, 0.2582, 0.2582, 0.2582, 1.0, 0.2582, 0.2582, 0.2582, 1.0, 0.2582, 0.2582, 0.2582, 1.0, 0.3185, 0.3185, 0.3185, 1.0, 0.3185, 0.3185, 0.3185, 1.0, 0.3185, 0.3185, 0.3185, 1.0, 0.3185, 0.3185, 0.3185, 1.0, 0.2195, 0.2195, 0.2195, 1.0, 0.2195, 0.2195, 0.2195, 1.0, 0.2195, 0.2195, 0.2195, 1.0, 0.2195, 0.2195, 0.2195, 1.0, 0.3185, 0.3185, 0.3185, 1.0, 0.3185, 0.3185, 0.3185, 1.0, 0.3185, 0.3185, 0.3185, 1.0, 0.3185, 0.3185, 0.3185, 1.0, 0.2582, 0.2582, 0.2582, 1.0, 0.2582, 0.2582, 0.2582, 1.0, 0.2582, 0.2582, 0.2582, 1.0, 0.2582, 0.2582, 0.2582, 1.0, 0.2582, 0.2582, 0.2582, 1.0, 0.2582, 0.2582, 0.2582, 1.0, 0.2582, 0.2582, 0.2582, 1.0, 0.2582, 0.2582, 0.2582, 1.0, 0.2582, 0.2582, 0.2582, 1.0, 0.2582, 0.2582, 0.2582, 1.0, 0.2582, 0.2582, 0.2582, 1.0, 0.2582, 0.2582, 0.2582, 1.0, 0.2195, 0.2195, 0.2195, 1.0, 0.2195, 0.2195, 0.2195, 1.0, 0.2195, 0.2195, 0.2195, 1.0, 0.2195, 0.2195, 0.2195, 1.0, 0.2582, 0.2582, 0.2582, 1.0, 0.2582, 0.2582, 0.2582, 1.0, 0.2582, 0.2582, 0.2582, 1.0, 0.2582, 0.2582, 0.2582, 1.0, 0.2195, 0.2195, 0.2195, 1.0, 0.2195, 0.2195, 0.2195, 1.0, 0.2195, 0.2195, 0.2195, 1.0, 0.2195, 0.2195, 0.2195, 1.0, 0.2195, 0.2195, 0.2195, 1.0, 0.2195, 0.2195, 0.2195, 1.0, 0.2195, 0.2195, 0.2195, 1.0, 0.2195, 0.2195, 0.2195, 1.0, 0.2582, 0.2582, 0.2582, 1.0, 0.2582, 0.2582, 0.2582, 1.0, 0.2582, 0.2582, 0.2582, 1.0, 0.2582, 0.2582, 0.2582, 1.0, 0.2582, 0.2582, 0.2582, 1.0, 0.2582, 0.2582, 0.2582, 1.0, 0.2582, 0.2582, 0.2582, 1.0, 0.2582, 0.2582, 0.2582, 1.0, 0.2582, 0.2582, 0.2582, 1.0, 0.2582, 0.2582, 0.2582, 1.0, 0.2582, 0.2582, 0.2582, 1.0, 0.2582, 0.2582, 0.2582, 1.0, 0.2582, 0.2582, 0.2582, 1.0, 0.2582, 0.2582, 0.2582, 1.0, 0.2582, 0.2582, 0.2582, 1.0, 0.2582, 0.2582, 0.2582, 1.0, 0.3185, 0.3185, 0.3185, 1.0, 0.3185, 0.3185, 0.3185, 1.0, 0.3185, 0.3185, 0.3185, 1.0, 0.3185, 0.3185, 0.3185, 1.0, 0.3185, 0.3185, 0.3185, 1.0, 0.3185, 0.3185, 0.3185, 1.0, 0.3185, 0.3185, 0.3185, 1.0, 0.3185, 0.3185, 0.3185, 1.0])
me_cube.use_remesh_fix_poles = True
me_cube.use_remesh_preserve_attributes = False
me_cube.use_paint_bone_selection = False
me_cube.use_paint_mask = True
me_cube.update()
me_cube_003 = bpy.data.meshes.new('Cube.003')
me_cube_003.from_pydata([(-2.052, -1.867, -0.457), (-2.052, -1.867, 0.457), (-2.052, 1.867, -0.457), (-2.052, 1.867, 0.457), (2.052, -1.867, -0.457), (2.052, -1.867, 0.457), (2.052, 1.867, -0.457), (2.052, 1.867, 0.457)], [], [(0, 1, 3, 2), (2, 3, 7, 6), (6, 7, 5, 4), (4, 5, 1, 0), (2, 6, 4, 0), (7, 3, 1, 5)])
_uv = me_cube_003.uv_layers.new(name='UVMap')
_uv.uv.foreach_set('vector', [0.375, 0.0, 0.625, 0.0, 0.625, 0.25, 0.375, 0.25, 0.375, 0.25, 0.625, 0.25, 0.625, 0.5, 0.375, 0.5, 0.375, 0.5, 0.625, 0.5, 0.625, 0.75, 0.375, 0.75, 0.375, 0.75, 0.625, 0.75, 0.625, 1.0, 0.375, 1.0, 0.125, 0.5, 0.375, 0.5, 0.375, 0.75, 0.125, 0.75, 0.625, 0.5, 0.875, 0.5, 0.875, 0.75, 0.625, 0.75])
_ca = me_cube_003.color_attributes.new('Col', 'BYTE_COLOR', 'CORNER')
_ca.data.foreach_set('color', [0.2195, 0.2195, 0.2195, 1.0, 0.2195, 0.2195, 0.2195, 1.0, 0.2195, 0.2195, 0.2195, 1.0, 0.2195, 0.2195, 0.2195, 1.0, 0.2195, 0.2195, 0.2195, 1.0, 0.2195, 0.2195, 0.2195, 1.0, 0.2195, 0.2195, 0.2195, 1.0, 0.2195, 0.2195, 0.2195, 1.0, 0.2195, 0.2195, 0.2195, 1.0, 0.2195, 0.2195, 0.2195, 1.0, 0.2195, 0.2195, 0.2195, 1.0, 0.2195, 0.2195, 0.2195, 1.0, 0.2195, 0.2195, 0.2195, 1.0, 0.2195, 0.2195, 0.2195, 1.0, 0.2195, 0.2195, 0.2195, 1.0, 0.2195, 0.2195, 0.2195, 1.0, 0.2195, 0.2195, 0.2195, 1.0, 0.2195, 0.2195, 0.2195, 1.0, 0.2195, 0.2195, 0.2195, 1.0, 0.2195, 0.2195, 0.2195, 1.0, 0.2195, 0.2195, 0.2195, 1.0, 0.2195, 0.2195, 0.2195, 1.0, 0.2195, 0.2195, 0.2195, 1.0, 0.2195, 0.2195, 0.2195, 1.0])
me_cube_003.use_remesh_fix_poles = True
me_cube_003.use_remesh_preserve_attributes = False
me_cube_003.update()
me_cube_008 = bpy.data.meshes.new('Cube.008')
me_cube_008.from_pydata([(-2.372, -2.181, -0.4636), (-2.372, -2.181, 0.4636), (-2.372, 2.181, -0.4636), (-2.372, 2.181, 0.4636), (2.372, -2.181, -0.4636), (2.372, -2.181, 0.4636), (2.372, 2.181, -0.4636), (2.372, 2.181, 0.4636)], [], [(0, 1, 3, 2), (2, 3, 7, 6), (6, 7, 5, 4), (4, 5, 1, 0), (2, 6, 4, 0), (7, 3, 1, 5)])
_uv = me_cube_008.uv_layers.new(name='UVMap')
_uv.uv.foreach_set('vector', [0.375, 0.0, 0.625, 0.0, 0.625, 0.25, 0.375, 0.25, 0.375, 0.25, 0.625, 0.25, 0.625, 0.5, 0.375, 0.5, 0.375, 0.5, 0.625, 0.5, 0.625, 0.75, 0.375, 0.75, 0.375, 0.75, 0.625, 0.75, 0.625, 1.0, 0.375, 1.0, 0.125, 0.5, 0.375, 0.5, 0.375, 0.75, 0.125, 0.75, 0.625, 0.5, 0.875, 0.5, 0.875, 0.75, 0.625, 0.75])
_ca = me_cube_008.color_attributes.new('Col', 'BYTE_COLOR', 'CORNER')
_ca.data.foreach_set('color', [0.2195, 0.2195, 0.2195, 1.0, 0.2195, 0.2195, 0.2195, 1.0, 0.2195, 0.2195, 0.2195, 1.0, 0.2195, 0.2195, 0.2195, 1.0, 0.2195, 0.2195, 0.2195, 1.0, 0.2195, 0.2195, 0.2195, 1.0, 0.2195, 0.2195, 0.2195, 1.0, 0.2195, 0.2195, 0.2195, 1.0, 0.2195, 0.2195, 0.2195, 1.0, 0.2195, 0.2195, 0.2195, 1.0, 0.2195, 0.2195, 0.2195, 1.0, 0.2195, 0.2195, 0.2195, 1.0, 0.2195, 0.2195, 0.2195, 1.0, 0.2195, 0.2195, 0.2195, 1.0, 0.2195, 0.2195, 0.2195, 1.0, 0.2195, 0.2195, 0.2195, 1.0, 0.2195, 0.2195, 0.2195, 1.0, 0.2195, 0.2195, 0.2195, 1.0, 0.2195, 0.2195, 0.2195, 1.0, 0.2195, 0.2195, 0.2195, 1.0, 0.2195, 0.2195, 0.2195, 1.0, 0.2195, 0.2195, 0.2195, 1.0, 0.2195, 0.2195, 0.2195, 1.0, 0.2195, 0.2195, 0.2195, 1.0])
me_cube_008.use_remesh_fix_poles = True
me_cube_008.use_remesh_preserve_attributes = False
me_cube_008.update()
me_cube_009 = bpy.data.meshes.new('Cube.009')
me_cube_009.from_pydata([(-2.247, -1.881, -0.5071), (-2.247, -1.881, 0.5071), (-2.247, 1.881, -0.5071), (-2.247, 1.881, 0.5071), (2.247, -1.881, -0.5071), (2.247, -1.881, 0.5071), (2.247, 1.881, -0.5071), (2.247, 1.881, 0.5071)], [], [(0, 1, 3, 2), (2, 3, 7, 6), (6, 7, 5, 4), (4, 5, 1, 0), (2, 6, 4, 0), (7, 3, 1, 5)])
_uv = me_cube_009.uv_layers.new(name='UVMap')
_uv.uv.foreach_set('vector', [0.375, 0.0, 0.625, 0.0, 0.625, 0.25, 0.375, 0.25, 0.375, 0.25, 0.625, 0.25, 0.625, 0.5, 0.375, 0.5, 0.375, 0.5, 0.625, 0.5, 0.625, 0.75, 0.375, 0.75, 0.375, 0.75, 0.625, 0.75, 0.625, 1.0, 0.375, 1.0, 0.125, 0.5, 0.375, 0.5, 0.375, 0.75, 0.125, 0.75, 0.625, 0.5, 0.875, 0.5, 0.875, 0.75, 0.625, 0.75])
_ca = me_cube_009.color_attributes.new('Col', 'BYTE_COLOR', 'CORNER')
_ca.data.foreach_set('color', [0.2195, 0.2195, 0.2195, 1.0, 0.2195, 0.2195, 0.2195, 1.0, 0.2195, 0.2195, 0.2195, 1.0, 0.2195, 0.2195, 0.2195, 1.0, 0.2195, 0.2195, 0.2195, 1.0, 0.2195, 0.2195, 0.2195, 1.0, 0.2195, 0.2195, 0.2195, 1.0, 0.2195, 0.2195, 0.2195, 1.0, 0.2195, 0.2195, 0.2195, 1.0, 0.2195, 0.2195, 0.2195, 1.0, 0.2195, 0.2195, 0.2195, 1.0, 0.2195, 0.2195, 0.2195, 1.0, 0.2195, 0.2195, 0.2195, 1.0, 0.2195, 0.2195, 0.2195, 1.0, 0.2195, 0.2195, 0.2195, 1.0, 0.2195, 0.2195, 0.2195, 1.0, 0.2195, 0.2195, 0.2195, 1.0, 0.2195, 0.2195, 0.2195, 1.0, 0.2195, 0.2195, 0.2195, 1.0, 0.2195, 0.2195, 0.2195, 1.0, 0.2195, 0.2195, 0.2195, 1.0, 0.2195, 0.2195, 0.2195, 1.0, 0.2195, 0.2195, 0.2195, 1.0, 0.2195, 0.2195, 0.2195, 1.0])
me_cube_009.use_remesh_fix_poles = True
me_cube_009.use_remesh_preserve_attributes = False
me_cube_009.update()
me_cube_010 = bpy.data.meshes.new('Cube.010')
me_cube_010.from_pydata([(-2.464, -2.833, -0.2274), (-2.464, -2.833, 0.2274), (-2.464, 2.833, -0.2274), (-2.464, 2.833, 0.2274), (2.464, -2.833, -0.2274), (2.464, -2.833, 0.2274), (2.464, 2.833, -0.2274), (2.464, 2.833, 0.2274)], [], [(0, 1, 3, 2), (2, 3, 7, 6), (6, 7, 5, 4), (4, 5, 1, 0), (2, 6, 4, 0), (7, 3, 1, 5)])
_uv = me_cube_010.uv_layers.new(name='UVMap')
_uv.uv.foreach_set('vector', [0.375, 0.0, 0.625, 0.0, 0.625, 0.25, 0.375, 0.25, 0.375, 0.25, 0.625, 0.25, 0.625, 0.5, 0.375, 0.5, 0.375, 0.5, 0.625, 0.5, 0.625, 0.75, 0.375, 0.75, 0.375, 0.75, 0.625, 0.75, 0.625, 1.0, 0.375, 1.0, 0.125, 0.5, 0.375, 0.5, 0.375, 0.75, 0.125, 0.75, 0.625, 0.5, 0.875, 0.5, 0.875, 0.75, 0.625, 0.75])
_ca = me_cube_010.color_attributes.new('Col', 'BYTE_COLOR', 'CORNER')
_ca.data.foreach_set('color', [0.2195, 0.2195, 0.2195, 1.0, 0.2195, 0.2195, 0.2195, 1.0, 0.2195, 0.2195, 0.2195, 1.0, 0.2195, 0.2195, 0.2195, 1.0, 0.2195, 0.2195, 0.2195, 1.0, 0.2195, 0.2195, 0.2195, 1.0, 0.2195, 0.2195, 0.2195, 1.0, 0.2195, 0.2195, 0.2195, 1.0, 0.2195, 0.2195, 0.2195, 1.0, 0.2195, 0.2195, 0.2195, 1.0, 0.2195, 0.2195, 0.2195, 1.0, 0.2195, 0.2195, 0.2195, 1.0, 0.2195, 0.2195, 0.2195, 1.0, 0.2195, 0.2195, 0.2195, 1.0, 0.2195, 0.2195, 0.2195, 1.0, 0.2195, 0.2195, 0.2195, 1.0, 0.2195, 0.2195, 0.2195, 1.0, 0.2195, 0.2195, 0.2195, 1.0, 0.2195, 0.2195, 0.2195, 1.0, 0.2195, 0.2195, 0.2195, 1.0, 0.2195, 0.2195, 0.2195, 1.0, 0.2195, 0.2195, 0.2195, 1.0, 0.2195, 0.2195, 0.2195, 1.0, 0.2195, 0.2195, 0.2195, 1.0])
me_cube_010.use_remesh_fix_poles = True
me_cube_010.use_remesh_preserve_attributes = False
me_cube_010.update()
me_cube_011 = bpy.data.meshes.new('Cube.011')
me_cube_011.from_pydata([(-2.174, -3.578, -0.3103), (-2.174, -3.578, 0.3103), (-2.174, 3.578, -0.3103), (-2.174, 3.578, 0.3103), (2.174, -3.578, -0.3103), (2.174, -3.578, 0.3103), (2.174, 3.578, -0.3103), (2.174, 3.578, 0.3103)], [], [(0, 1, 3, 2), (2, 3, 7, 6), (6, 7, 5, 4), (4, 5, 1, 0), (2, 6, 4, 0), (7, 3, 1, 5)])
_uv = me_cube_011.uv_layers.new(name='UVMap')
_uv.uv.foreach_set('vector', [0.375, 0.0, 0.625, 0.0, 0.625, 0.25, 0.375, 0.25, 0.375, 0.25, 0.625, 0.25, 0.625, 0.5, 0.375, 0.5, 0.375, 0.5, 0.625, 0.5, 0.625, 0.75, 0.375, 0.75, 0.375, 0.75, 0.625, 0.75, 0.625, 1.0, 0.375, 1.0, 0.125, 0.5, 0.375, 0.5, 0.375, 0.75, 0.125, 0.75, 0.625, 0.5, 0.875, 0.5, 0.875, 0.75, 0.625, 0.75])
_ca = me_cube_011.color_attributes.new('Col', 'BYTE_COLOR', 'CORNER')
_ca.data.foreach_set('color', [0.2195, 0.2195, 0.2195, 1.0, 0.2195, 0.2195, 0.2195, 1.0, 0.2195, 0.2195, 0.2195, 1.0, 0.2195, 0.2195, 0.2195, 1.0, 0.2195, 0.2195, 0.2195, 1.0, 0.2195, 0.2195, 0.2195, 1.0, 0.2195, 0.2195, 0.2195, 1.0, 0.2195, 0.2195, 0.2195, 1.0, 0.2195, 0.2195, 0.2195, 1.0, 0.2195, 0.2195, 0.2195, 1.0, 0.2195, 0.2195, 0.2195, 1.0, 0.2195, 0.2195, 0.2195, 1.0, 0.2195, 0.2195, 0.2195, 1.0, 0.2195, 0.2195, 0.2195, 1.0, 0.2195, 0.2195, 0.2195, 1.0, 0.2195, 0.2195, 0.2195, 1.0, 0.2195, 0.2195, 0.2195, 1.0, 0.2195, 0.2195, 0.2195, 1.0, 0.2195, 0.2195, 0.2195, 1.0, 0.2195, 0.2195, 0.2195, 1.0, 0.2195, 0.2195, 0.2195, 1.0, 0.2195, 0.2195, 0.2195, 1.0, 0.2195, 0.2195, 0.2195, 1.0, 0.2195, 0.2195, 0.2195, 1.0])
me_cube_011.use_remesh_fix_poles = True
me_cube_011.use_remesh_preserve_attributes = False
me_cube_011.update()
me_cube_012 = bpy.data.meshes.new('Cube.012')
me_cube_012.from_pydata([(-3.28, -2.122, -0.3625), (-3.28, -2.122, 0.3625), (-3.28, 2.122, -0.3625), (-3.28, 2.122, 0.3625), (3.28, -2.122, -0.3625), (3.28, -2.122, 0.3625), (3.28, 2.122, -0.3625), (3.28, 2.122, 0.3625)], [], [(0, 1, 3, 2), (2, 3, 7, 6), (6, 7, 5, 4), (4, 5, 1, 0), (2, 6, 4, 0), (7, 3, 1, 5)])
_uv = me_cube_012.uv_layers.new(name='UVMap')
_uv.uv.foreach_set('vector', [0.375, 0.0, 0.625, 0.0, 0.625, 0.25, 0.375, 0.25, 0.375, 0.25, 0.625, 0.25, 0.625, 0.5, 0.375, 0.5, 0.375, 0.5, 0.625, 0.5, 0.625, 0.75, 0.375, 0.75, 0.375, 0.75, 0.625, 0.75, 0.625, 1.0, 0.375, 1.0, 0.125, 0.5, 0.375, 0.5, 0.375, 0.75, 0.125, 0.75, 0.625, 0.5, 0.875, 0.5, 0.875, 0.75, 0.625, 0.75])
_ca = me_cube_012.color_attributes.new('Col', 'BYTE_COLOR', 'CORNER')
_ca.data.foreach_set('color', [0.2195, 0.2195, 0.2195, 1.0, 0.2195, 0.2195, 0.2195, 1.0, 0.2195, 0.2195, 0.2195, 1.0, 0.2195, 0.2195, 0.2195, 1.0, 0.2195, 0.2195, 0.2195, 1.0, 0.2195, 0.2195, 0.2195, 1.0, 0.2195, 0.2195, 0.2195, 1.0, 0.2195, 0.2195, 0.2195, 1.0, 0.2195, 0.2195, 0.2195, 1.0, 0.2195, 0.2195, 0.2195, 1.0, 0.2195, 0.2195, 0.2195, 1.0, 0.2195, 0.2195, 0.2195, 1.0, 0.2195, 0.2195, 0.2195, 1.0, 0.2195, 0.2195, 0.2195, 1.0, 0.2195, 0.2195, 0.2195, 1.0, 0.2195, 0.2195, 0.2195, 1.0, 0.2195, 0.2195, 0.2195, 1.0, 0.2195, 0.2195, 0.2195, 1.0, 0.2195, 0.2195, 0.2195, 1.0, 0.2195, 0.2195, 0.2195, 1.0, 0.2195, 0.2195, 0.2195, 1.0, 0.2195, 0.2195, 0.2195, 1.0, 0.2195, 0.2195, 0.2195, 1.0, 0.2195, 0.2195, 0.2195, 1.0])
me_cube_012.use_remesh_fix_poles = True
me_cube_012.use_remesh_preserve_attributes = False
me_cube_012.update()

# ---- objects
ob_srgb_gradients_001 = bpy.data.objects.new('SRGB.gradients.001', me_plane_002)
ob_cube = bpy.data.objects.new('Cube', me_cube_001)
ob_gem_gem = bpy.data.objects.new('GEM_Gem', me_gem)
ob_gem_gem_001 = bpy.data.objects.new('GEM_Gem.001', me_gem)
ob_gem_gem_002 = bpy.data.objects.new('GEM_Gem.002', me_gem)
ob_gem_gem_003 = bpy.data.objects.new('GEM_Gem.003', me_gem)
ob_gem_gem_004 = bpy.data.objects.new('GEM_Gem.004', me_gem)
ob_gem_gem_005 = bpy.data.objects.new('GEM_Gem.005', me_gem)
ob_gem_gem_006 = bpy.data.objects.new('GEM_Gem.006', me_gem)
ob_gem_gem_007 = bpy.data.objects.new('GEM_Gem.007', me_gem)
ob_gem_gem_008 = bpy.data.objects.new('GEM_Gem.008', me_gem)
ob_gem_gem_009 = bpy.data.objects.new('GEM_Gem.009', me_gem)
ob_gem_gem_010 = bpy.data.objects.new('GEM_Gem.010', me_gem)
ob_gem_gem_011 = bpy.data.objects.new('GEM_Gem.011', me_gem)
ob_gem_gem_012 = bpy.data.objects.new('GEM_Gem.012', me_gem)
ob_gem_gem_013 = bpy.data.objects.new('GEM_Gem.013', me_gem)
ob_gem_gem_014 = bpy.data.objects.new('GEM_Gem.014', me_gem)
ob_cube_001 = bpy.data.objects.new('Cube.001', me_cube_002)
ob_cube_002 = bpy.data.objects.new('Cube.002', me_cube_004)
ob_cube_003 = bpy.data.objects.new('Cube.003', me_cube_005)
ob_cube_004 = bpy.data.objects.new('Cube.004', me_cube_006)
ob_cube_005 = bpy.data.objects.new('Cube.005', me_cube_007)
ob_gem_gem_015 = bpy.data.objects.new('GEM_Gem.015', me_gem)
ob_gem_gem_017 = bpy.data.objects.new('GEM_Gem.017', me_gem)
ob_gem_gem_018 = bpy.data.objects.new('GEM_Gem.018', me_gem)
ob_gem_gem_019 = bpy.data.objects.new('GEM_Gem.019', me_gem)
ob_gem_gem_020 = bpy.data.objects.new('GEM_Gem.020', me_gem)
ob_cube_006 = bpy.data.objects.new('Cube.006', me_cube)
ob_gem_gem_016 = bpy.data.objects.new('GEM_Gem.016', me_gem)
ob_gem_gem_021 = bpy.data.objects.new('GEM_Gem.021', me_gem)
ob_gem_gem_022 = bpy.data.objects.new('GEM_Gem.022', me_gem)
ob_gem_gem_023 = bpy.data.objects.new('GEM_Gem.023', me_gem)
ob_gem_gem_024 = bpy.data.objects.new('GEM_Gem.024', me_gem)
ob_gem_gem_025 = bpy.data.objects.new('GEM_Gem.025', me_gem)
ob_cube_007 = bpy.data.objects.new('Cube.007', me_cube_003)
ob_cube_008 = bpy.data.objects.new('Cube.008', me_cube_008)
ob_cube_009 = bpy.data.objects.new('Cube.009', me_cube_009)
ob_cube_010 = bpy.data.objects.new('Cube.010', me_cube_010)
ob_cube_011 = bpy.data.objects.new('Cube.011', me_cube_011)
ob_cube_012 = bpy.data.objects.new('Cube.012', me_cube_012)

# ---- transforms, parenting, visibility, modifiers, constraints
ob_srgb_gradients_001.location = (1.097, -22.9, 6.873)
ob_srgb_gradients_001.rotation_euler = (0.0, -0.0, 3.142)
ob_srgb_gradients_001.scale = (8.334, 8.334, 8.334)
ob_cube.location = (0.0, 0.0, -1.0)
ob_cube.lineart.crease_threshold = 0.0
ob_gem_gem.location = (13.76, -4.464, 0.8461)
ob_gem_gem_001.location = (13.17, -10.02, 0.8461)
ob_gem_gem_002.location = (8.999, -12.42, 0.8461)
ob_gem_gem_003.location = (-2.554, 7.605, 0.8461)
ob_gem_gem_004.location = (-2.554, 11.13, 0.8461)
ob_gem_gem_005.location = (1.609, 7.605, 0.8461)
ob_gem_gem_006.location = (1.609, 11.13, 0.8461)
ob_gem_gem_007.location = (5.032, 4.267, 0.8461)
ob_gem_gem_008.location = (5.032, 7.789, 0.8461)
ob_gem_gem_009.location = (9.195, 4.267, 0.8461)
ob_gem_gem_010.location = (9.195, 7.789, 0.8461)
ob_gem_gem_011.location = (4.876, -2.843, 0.8461)
ob_gem_gem_012.location = (4.876, 0.6799, 0.8461)
ob_gem_gem_013.location = (9.039, -2.843, 0.8461)
ob_gem_gem_014.location = (9.039, 0.6799, 0.8461)
ob_cube_001.location = (0.4585, 21.83, -1.069)
ob_cube_001.rotation_euler = (-3.142, -0.0, 0.0)
ob_cube_002.location = (-6.542, 21.83, -1.069)
ob_cube_002.rotation_euler = (-3.142, -0.0, 0.0)
ob_cube_003.location = (7.458, 21.83, -1.069)
ob_cube_003.rotation_euler = (-3.142, -0.0, 0.0)
ob_cube_004.location = (-13.54, 21.83, -1.069)
ob_cube_004.rotation_euler = (-3.142, -0.0, 0.0)
ob_cube_005.location = (14.46, 21.83, -1.069)
ob_cube_005.rotation_euler = (-3.142, -0.0, 0.0)
ob_gem_gem_015.location = (-13.61, 33.5, 0.9757)
ob_gem_gem_017.location = (-6.617, 33.61, 2.9)
ob_gem_gem_018.location = (0.3885, 33.67, 5.024)
ob_gem_gem_019.location = (7.47, 33.66, 6.624)
ob_gem_gem_020.location = (14.46, 33.76, 8.024)
ob_cube_006.location = (22.32, 2.278, -0.4129)
ob_cube_006.rotation_euler = (-3.142, -0.0, 0.0)
ob_gem_gem_016.location = (-12.24, 29.54, 18.7)
ob_gem_gem_021.location = (-6.244, 29.54, 18.7)
ob_gem_gem_022.location = (-0.244, 29.54, 18.7)
ob_gem_gem_023.location = (5.756, 29.54, 18.7)
ob_gem_gem_024.location = (11.76, 29.54, 18.7)
ob_gem_gem_025.location = (17.76, 29.54, 18.7)
ob_cube_007.location = (-18.58, 2.741, 0.457)
ob_cube_008.location = (-23.92, 6.527, 1.378)
ob_cube_009.location = (-27.17, 0.9895, 2.348)
ob_cube_010.location = (-31.58, -4.361, 3.083)
ob_cube_011.location = (-26.07, -8.22, 3.621)
ob_cube_012.location = (-23.39, -15.48, 4.293)

# ---- collection membership
scene.collection.objects.link(ob_srgb_gradients_001)
col_collection.objects.link(ob_cube)
col_collection.objects.link(ob_gem_gem)
col_collection.objects.link(ob_gem_gem_001)
col_collection.objects.link(ob_gem_gem_002)
col_collection.objects.link(ob_gem_gem_003)
col_collection.objects.link(ob_gem_gem_004)
col_collection.objects.link(ob_gem_gem_005)
col_collection.objects.link(ob_gem_gem_006)
col_collection.objects.link(ob_gem_gem_007)
col_collection.objects.link(ob_gem_gem_008)
col_collection.objects.link(ob_gem_gem_009)
col_collection.objects.link(ob_gem_gem_010)
col_collection.objects.link(ob_gem_gem_011)
col_collection.objects.link(ob_gem_gem_012)
col_collection.objects.link(ob_gem_gem_013)
col_collection.objects.link(ob_gem_gem_014)
col_collection.objects.link(ob_cube_001)
col_collection.objects.link(ob_cube_002)
col_collection.objects.link(ob_cube_003)
col_collection.objects.link(ob_cube_004)
col_collection.objects.link(ob_cube_005)
col_collection.objects.link(ob_gem_gem_015)
col_collection.objects.link(ob_gem_gem_017)
col_collection.objects.link(ob_gem_gem_018)
col_collection.objects.link(ob_gem_gem_019)
col_collection.objects.link(ob_gem_gem_020)
col_collection.objects.link(ob_cube_006)
col_collection.objects.link(ob_gem_gem_016)
col_collection.objects.link(ob_gem_gem_021)
col_collection.objects.link(ob_gem_gem_022)
col_collection.objects.link(ob_gem_gem_023)
col_collection.objects.link(ob_gem_gem_024)
col_collection.objects.link(ob_gem_gem_025)
col_collection.objects.link(ob_cube_007)
col_collection.objects.link(ob_cube_008)
col_collection.objects.link(ob_cube_009)
col_collection.objects.link(ob_cube_010)
col_collection.objects.link(ob_cube_011)
col_collection.objects.link(ob_cube_012)

# ---- scene / render settings (as saved in the file)
scene.frame_start = 1; scene.frame_end = 250; scene.frame_set(1)
scene.render.engine = 'BLENDER_EEVEE_NEXT'
scene.cycles.use_denoising = False
scene.cycles.samples = 128
scene.cycles.sampling_pattern = 'TABULATED_SOBOL'
scene.cycles.use_adaptive_sampling = False
scene.cycles.use_light_tree = False
scene.view_settings.view_transform = 'Standard'
bpy.context.view_layer.update()

# ---- added for rendering (the .blend has no active camera): camera
cam_auto = bpy.data.cameras.new('AutoCamera')
cam_auto.lens = 50.0
cam_auto.sensor_width = 36.0
cam_auto.clip_end = 1539.37
ob_auto_camera = bpy.data.objects.new('AutoCamera', cam_auto)
scene.collection.objects.link(ob_auto_camera)
ob_auto_camera.location = (89.2456, -97.5071, 78.6717)
ob_auto_camera.rotation_euler = (1.09748, -7.21219e-08, 0.694738)
scene.camera = ob_auto_camera
bpy.context.view_layer.update()
